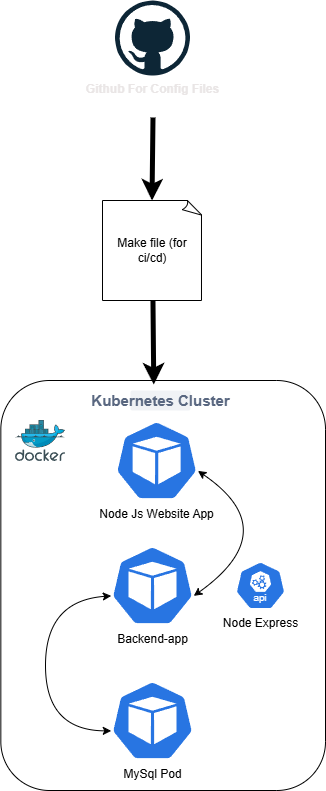

The diagram above was exported from draw.io. Its source (the exported page's mxGraphModel, read from the mxfile embedded in the PNG):
<mxGraphModel dx="1130" dy="549" grid="1" gridSize="10" guides="1" tooltips="1" connect="1" arrows="1" fold="1" page="1" pageScale="1" pageWidth="850" pageHeight="1100" math="0" shadow="0">
  <root>
    <mxCell id="0" />
    <mxCell id="1" parent="0" />
    <mxCell id="13" value="" style="rounded=1;whiteSpace=wrap;html=1;" parent="1" vertex="1">
      <mxGeometry x="225.34" y="410" width="324.66" height="410" as="geometry" />
    </mxCell>
    <mxCell id="10" value="MySql Pod" style="aspect=fixed;sketch=0;html=1;dashed=0;whitespace=wrap;verticalLabelPosition=bottom;verticalAlign=top;fillColor=#2875E2;strokeColor=#ffffff;points=[[0.005,0.63,0],[0.1,0.2,0],[0.9,0.2,0],[0.5,0,0],[0.995,0.63,0],[0.72,0.99,0],[0.5,1,0],[0.28,0.99,0]];shape=mxgraph.kubernetes.icon2;prIcon=pod" parent="1" vertex="1">
      <mxGeometry x="335.34" y="710" width="83.33" height="80" as="geometry" />
    </mxCell>
    <mxCell id="11" value="Backend-app&lt;div&gt;&lt;br&gt;&lt;/div&gt;" style="aspect=fixed;sketch=0;html=1;dashed=0;whitespace=wrap;verticalLabelPosition=bottom;verticalAlign=top;fillColor=#2875E2;strokeColor=#ffffff;points=[[0.005,0.63,0],[0.1,0.2,0],[0.9,0.2,0],[0.5,0,0],[0.995,0.63,0],[0.72,0.99,0],[0.5,1,0],[0.28,0.99,0]];shape=mxgraph.kubernetes.icon2;prIcon=pod" parent="1" vertex="1">
      <mxGeometry x="335.34" y="575" width="83.33" height="80" as="geometry" />
    </mxCell>
    <mxCell id="12" value="Node Js Website App" style="aspect=fixed;sketch=0;html=1;dashed=0;whitespace=wrap;verticalLabelPosition=bottom;verticalAlign=top;fillColor=#2875E2;strokeColor=#ffffff;points=[[0.005,0.63,0],[0.1,0.2,0],[0.9,0.2,0],[0.5,0,0],[0.995,0.63,0],[0.72,0.99,0],[0.5,1,0],[0.28,0.99,0]];shape=mxgraph.kubernetes.icon2;prIcon=pod" parent="1" vertex="1">
      <mxGeometry x="339.5" y="450" width="83.33" height="80" as="geometry" />
    </mxCell>
    <mxCell id="14" value="&lt;font style=&quot;font-size: 15px;&quot;&gt;Kubernetes Cluster&lt;/font&gt;" style="dashed=0;html=1;fillColor=#F0F2F5;strokeColor=none;align=center;rounded=1;arcSize=10;fontColor=#596780;fontStyle=1;fontSize=11;shadow=0" parent="1" vertex="1">
      <mxGeometry x="354.99" y="420" width="60" height="20" as="geometry" />
    </mxCell>
    <mxCell id="15" value="&lt;b&gt;&lt;font style=&quot;color: light-dark(rgb(234, 230, 230), rgb(237, 237, 237));&quot;&gt;Github For Config Files&lt;/font&gt;&lt;/b&gt;" style="dashed=0;outlineConnect=0;html=1;align=center;labelPosition=center;verticalLabelPosition=bottom;verticalAlign=top;shape=mxgraph.weblogos.github" parent="1" vertex="1">
      <mxGeometry x="339.5" y="30" width="75" height="75" as="geometry" />
    </mxCell>
    <mxCell id="16" value="Make file (for ci/cd)" style="whiteSpace=wrap;html=1;shape=mxgraph.basic.document" parent="1" vertex="1">
      <mxGeometry x="327" y="230" width="100" height="100" as="geometry" />
    </mxCell>
    <mxCell id="18" style="edgeStyle=none;html=1;entryX=0.471;entryY=0.01;entryDx=0;entryDy=0;entryPerimeter=0;strokeWidth=5;" parent="1" source="16" target="13" edge="1">
      <mxGeometry relative="1" as="geometry" />
    </mxCell>
    <mxCell id="19" style="edgeStyle=none;html=1;entryX=0.471;entryY=0.01;entryDx=0;entryDy=0;entryPerimeter=0;strokeWidth=5;" parent="1" edge="1">
      <mxGeometry relative="1" as="geometry">
        <mxPoint x="377.5" y="147" as="sourcePoint" />
        <mxPoint x="376.5" y="230" as="targetPoint" />
      </mxGeometry>
    </mxCell>
    <mxCell id="20" value="" style="image;sketch=0;aspect=fixed;html=1;points=[];align=center;fontSize=12;image=img/lib/mscae/Docker.svg;" parent="1" vertex="1">
      <mxGeometry x="240" y="450" width="50" height="41" as="geometry" />
    </mxCell>
    <mxCell id="24" value="" style="endArrow=classic;startArrow=classic;html=1;exitX=0.005;exitY=0.63;exitDx=0;exitDy=0;exitPerimeter=0;entryX=0.005;entryY=0.63;entryDx=0;entryDy=0;entryPerimeter=0;rounded=0;curved=1;" edge="1" parent="1" source="10" target="11">
      <mxGeometry width="50" height="50" relative="1" as="geometry">
        <mxPoint x="240" y="690" as="sourcePoint" />
        <mxPoint x="290" y="640" as="targetPoint" />
        <Array as="points">
          <mxPoint x="270" y="760" />
          <mxPoint x="270" y="630" />
        </Array>
      </mxGeometry>
    </mxCell>
    <mxCell id="26" value="Node Express" style="aspect=fixed;sketch=0;html=1;dashed=0;whitespace=wrap;verticalLabelPosition=bottom;verticalAlign=top;fillColor=#2875E2;strokeColor=#ffffff;points=[[0.005,0.63,0],[0.1,0.2,0],[0.9,0.2,0],[0.5,0,0],[0.995,0.63,0],[0.72,0.99,0],[0.5,1,0],[0.28,0.99,0]];shape=mxgraph.kubernetes.icon2;kubernetesLabel=1;prIcon=api" vertex="1" parent="1">
      <mxGeometry x="460" y="591" width="50" height="48" as="geometry" />
    </mxCell>
    <mxCell id="28" value="" style="endArrow=classic;startArrow=classic;html=1;entryX=0.995;entryY=0.63;entryDx=0;entryDy=0;entryPerimeter=0;exitX=0.995;exitY=0.63;exitDx=0;exitDy=0;exitPerimeter=0;rounded=0;curved=1;" edge="1" parent="1" source="11" target="12">
      <mxGeometry width="50" height="50" relative="1" as="geometry">
        <mxPoint x="460" y="610" as="sourcePoint" />
        <mxPoint x="510" y="560" as="targetPoint" />
        <Array as="points">
          <mxPoint x="510" y="560" />
        </Array>
      </mxGeometry>
    </mxCell>
  </root>
</mxGraphModel>